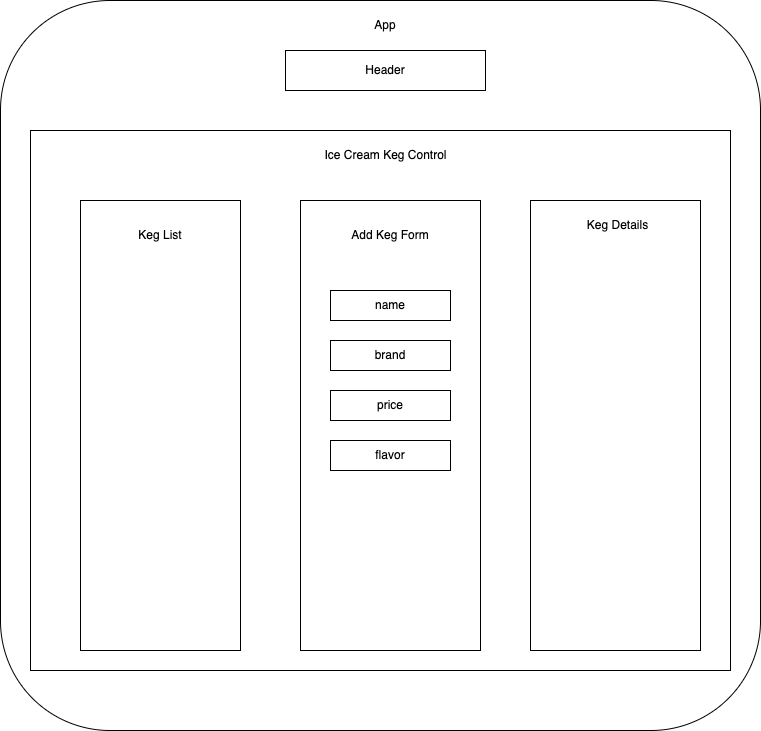

The diagram above was exported from draw.io. Its source (the exported page's mxGraphModel, read from the mxfile embedded in the PNG):
<mxGraphModel dx="932" dy="1188" grid="1" gridSize="10" guides="1" tooltips="1" connect="1" arrows="1" fold="1" page="1" pageScale="1" pageWidth="850" pageHeight="1100" math="0" shadow="0">
  <root>
    <mxCell id="0" />
    <mxCell id="1" parent="0" />
    <mxCell id="V8vFOo41O843sHNFCZX0-1" value="" style="rounded=1;whiteSpace=wrap;html=1;" parent="1" vertex="1">
      <mxGeometry x="40" y="40" width="760" height="730" as="geometry" />
    </mxCell>
    <mxCell id="opzjaMmCaWWOUdyL91pi-1" value="Header" style="rounded=0;whiteSpace=wrap;html=1;" vertex="1" parent="1">
      <mxGeometry x="325" y="90" width="200" height="40" as="geometry" />
    </mxCell>
    <mxCell id="opzjaMmCaWWOUdyL91pi-2" value="App" style="text;html=1;strokeColor=none;fillColor=none;align=center;verticalAlign=middle;whiteSpace=wrap;rounded=0;" vertex="1" parent="1">
      <mxGeometry x="395" y="50" width="60" height="30" as="geometry" />
    </mxCell>
    <mxCell id="opzjaMmCaWWOUdyL91pi-4" value="" style="rounded=0;whiteSpace=wrap;html=1;" vertex="1" parent="1">
      <mxGeometry x="70" y="170" width="700" height="540" as="geometry" />
    </mxCell>
    <mxCell id="opzjaMmCaWWOUdyL91pi-5" value="Ice Cream Keg Control" style="text;html=1;strokeColor=none;fillColor=none;align=center;verticalAlign=middle;whiteSpace=wrap;rounded=0;" vertex="1" parent="1">
      <mxGeometry x="363" y="180" width="125" height="30" as="geometry" />
    </mxCell>
    <mxCell id="opzjaMmCaWWOUdyL91pi-11" value="" style="rounded=0;whiteSpace=wrap;html=1;" vertex="1" parent="1">
      <mxGeometry x="340" y="240" width="180" height="450" as="geometry" />
    </mxCell>
    <mxCell id="opzjaMmCaWWOUdyL91pi-12" value="" style="rounded=0;whiteSpace=wrap;html=1;" vertex="1" parent="1">
      <mxGeometry x="570" y="240" width="170" height="450" as="geometry" />
    </mxCell>
    <mxCell id="opzjaMmCaWWOUdyL91pi-13" value="" style="rounded=0;whiteSpace=wrap;html=1;" vertex="1" parent="1">
      <mxGeometry x="120" y="240" width="160" height="450" as="geometry" />
    </mxCell>
    <mxCell id="opzjaMmCaWWOUdyL91pi-14" value="Keg Details" style="text;html=1;strokeColor=none;fillColor=none;align=center;verticalAlign=middle;whiteSpace=wrap;rounded=0;" vertex="1" parent="1">
      <mxGeometry x="625" y="250" width="65" height="30" as="geometry" />
    </mxCell>
    <mxCell id="opzjaMmCaWWOUdyL91pi-15" value="Keg List" style="text;html=1;strokeColor=none;fillColor=none;align=center;verticalAlign=middle;whiteSpace=wrap;rounded=0;" vertex="1" parent="1">
      <mxGeometry x="170" y="260" width="60" height="30" as="geometry" />
    </mxCell>
    <mxCell id="opzjaMmCaWWOUdyL91pi-16" value="Add Keg Form" style="text;html=1;strokeColor=none;fillColor=none;align=center;verticalAlign=middle;whiteSpace=wrap;rounded=0;" vertex="1" parent="1">
      <mxGeometry x="385" y="260" width="90" height="30" as="geometry" />
    </mxCell>
    <mxCell id="opzjaMmCaWWOUdyL91pi-17" value="name" style="rounded=0;whiteSpace=wrap;html=1;" vertex="1" parent="1">
      <mxGeometry x="370" y="330" width="120" height="30" as="geometry" />
    </mxCell>
    <mxCell id="opzjaMmCaWWOUdyL91pi-18" value="brand" style="rounded=0;whiteSpace=wrap;html=1;" vertex="1" parent="1">
      <mxGeometry x="370" y="380" width="120" height="30" as="geometry" />
    </mxCell>
    <mxCell id="opzjaMmCaWWOUdyL91pi-19" value="price" style="rounded=0;whiteSpace=wrap;html=1;" vertex="1" parent="1">
      <mxGeometry x="370" y="430" width="120" height="30" as="geometry" />
    </mxCell>
    <mxCell id="opzjaMmCaWWOUdyL91pi-20" value="flavor" style="rounded=0;whiteSpace=wrap;html=1;" vertex="1" parent="1">
      <mxGeometry x="370" y="480" width="120" height="30" as="geometry" />
    </mxCell>
  </root>
</mxGraphModel>